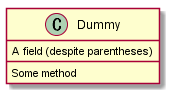

The diagram above was rendered by PlantUML. Its source (embedded in the PNG):
@startuml class.3_member3
class Dummy {
    {field} A field (despite parentheses) 
    {method} Some method 
}
@enduml